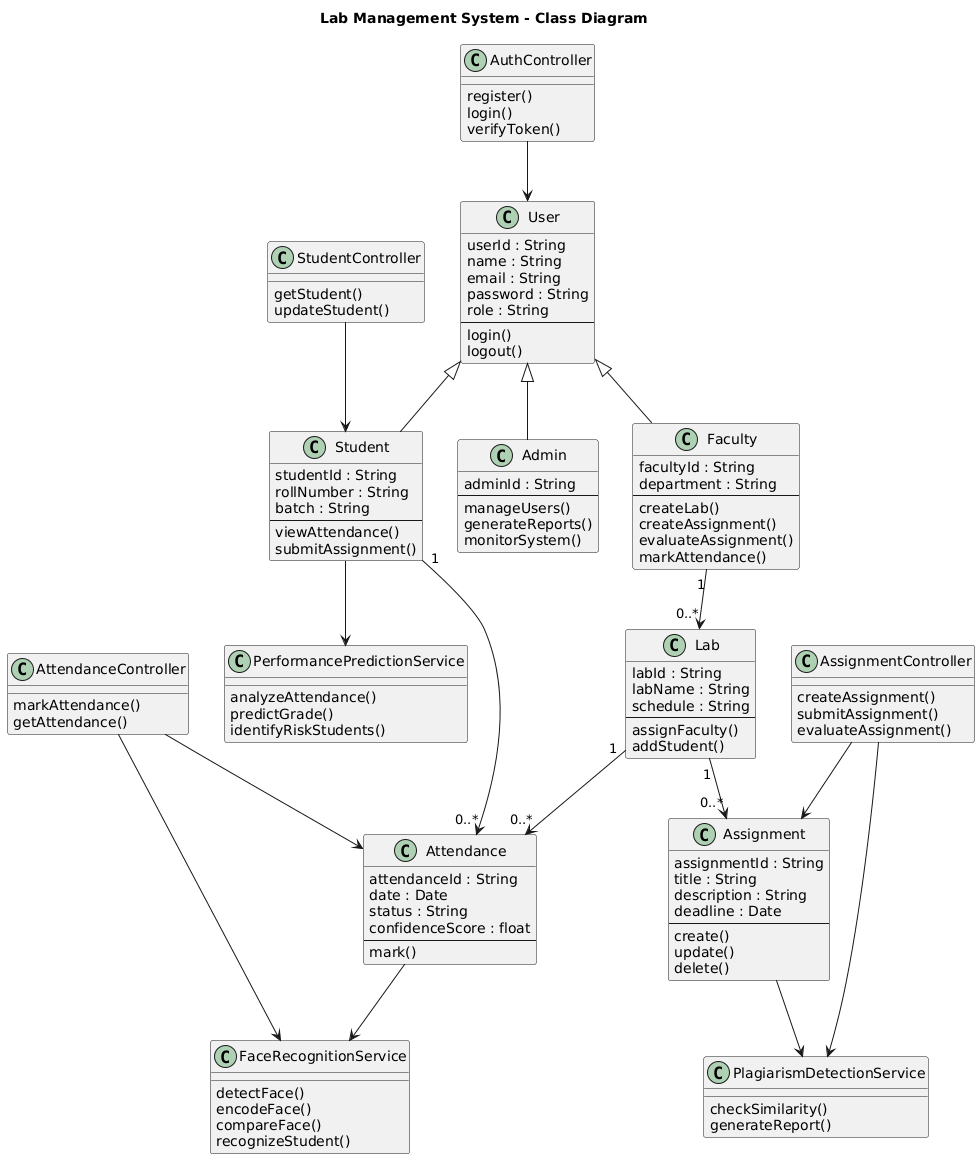

The diagram above was rendered by PlantUML. Its source (embedded in the PNG):
@startuml
title Lab Management System - Class Diagram

skinparam classAttributeIconSize 0

'========================
' USER HIERARCHY
'========================

class User {
  userId : String
  name : String
  email : String
  password : String
  role : String
  --
  login()
  logout()
}

class Student {
  studentId : String
  rollNumber : String
  batch : String
  --
  viewAttendance()
  submitAssignment()
}

class Faculty {
  facultyId : String
  department : String
  --
  createLab()
  createAssignment()
  evaluateAssignment()
  markAttendance()
}

class Admin {
  adminId : String
  --
  manageUsers()
  generateReports()
  monitorSystem()
}

User <|-- Student
User <|-- Faculty
User <|-- Admin


'========================
' LAB MANAGEMENT
'========================

class Lab {
  labId : String
  labName : String
  schedule : String
  --
  assignFaculty()
  addStudent()
}

class Assignment {
  assignmentId : String
  title : String
  description : String
  deadline : Date
  --
  create()
  update()
  delete()
}

class Attendance {
  attendanceId : String
  date : Date
  status : String
  confidenceScore : float
  --
  mark()
}

Faculty "1" --> "0..*" Lab
Lab "1" --> "0..*" Assignment
Student "1" --> "0..*" Attendance
Lab "1" --> "0..*" Attendance


'========================
' AI SERVICES
'========================

class FaceRecognitionService {
  detectFace()
  encodeFace()
  compareFace()
  recognizeStudent()
}

class PerformancePredictionService {
  analyzeAttendance()
  predictGrade()
  identifyRiskStudents()
}

class PlagiarismDetectionService {
  checkSimilarity()
  generateReport()
}

Attendance --> FaceRecognitionService
Assignment --> PlagiarismDetectionService
Student --> PerformancePredictionService


'========================
' CONTROLLERS
'========================

class AuthController {
  register()
  login()
  verifyToken()
}

class StudentController {
  getStudent()
  updateStudent()
}

class AttendanceController {
  markAttendance()
  getAttendance()
}

class AssignmentController {
  createAssignment()
  submitAssignment()
  evaluateAssignment()
}

AuthController --> User
StudentController --> Student
AttendanceController --> Attendance
AssignmentController --> Assignment

AttendanceController --> FaceRecognitionService
AssignmentController --> PlagiarismDetectionService
@enduml